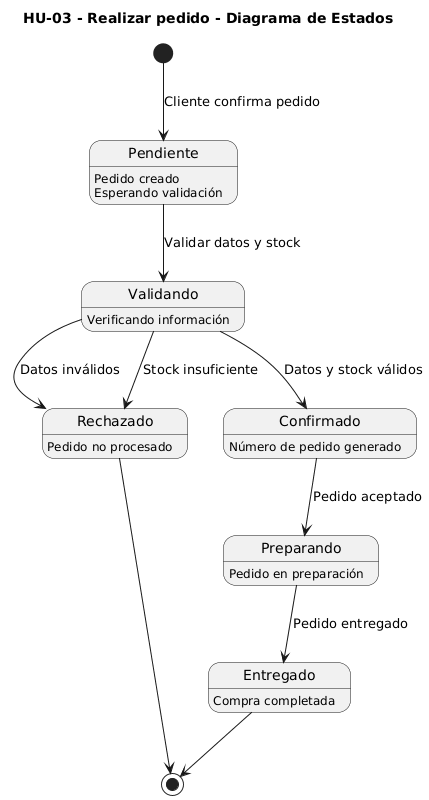

The diagram above was rendered by PlantUML. Its source (embedded in the PNG):
@startuml
title HU-03 - Realizar pedido - Diagrama de Estados

[*] --> Pendiente : Cliente confirma pedido

Pendiente --> Validando : Validar datos y stock

Validando --> Rechazado : Datos inválidos
Validando --> Rechazado : Stock insuficiente

Validando --> Confirmado : Datos y stock válidos

Confirmado --> Preparando : Pedido aceptado

Preparando --> Entregado : Pedido entregado

Rechazado --> [*]
Entregado --> [*]

Pendiente : Pedido creado
Pendiente : Esperando validación

Validando : Verificando información

Rechazado : Pedido no procesado

Confirmado : Número de pedido generado

Preparando : Pedido en preparación

Entregado : Compra completada
@enduml